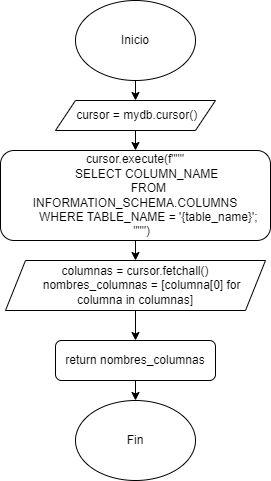

The diagram above was exported from draw.io. Its source (the exported page's mxGraphModel, read from the mxfile embedded in the PNG):
<mxGraphModel dx="438" dy="515" grid="1" gridSize="10" guides="1" tooltips="1" connect="1" arrows="1" fold="1" page="1" pageScale="1" pageWidth="850" pageHeight="1100" math="0" shadow="0">
  <root>
    <mxCell id="0" />
    <mxCell id="1" parent="0" />
    <mxCell id="gUh5TA9iEITUQ7nOX6h2-167" style="edgeStyle=orthogonalEdgeStyle;rounded=0;orthogonalLoop=1;jettySize=auto;html=1;exitX=0.5;exitY=1;exitDx=0;exitDy=0;entryX=0.5;entryY=0;entryDx=0;entryDy=0;" edge="1" parent="1" source="gUh5TA9iEITUQ7nOX6h2-1" target="gUh5TA9iEITUQ7nOX6h2-162">
      <mxGeometry relative="1" as="geometry" />
    </mxCell>
    <mxCell id="gUh5TA9iEITUQ7nOX6h2-1" value="Inicio" style="ellipse;whiteSpace=wrap;html=1;" vertex="1" parent="1">
      <mxGeometry x="140" y="20" width="120" height="80" as="geometry" />
    </mxCell>
    <mxCell id="gUh5TA9iEITUQ7nOX6h2-84" style="edgeStyle=orthogonalEdgeStyle;rounded=0;orthogonalLoop=1;jettySize=auto;html=1;exitX=0.5;exitY=1;exitDx=0;exitDy=0;entryX=0;entryY=0.5;entryDx=0;entryDy=0;" edge="1" parent="1" source="gUh5TA9iEITUQ7nOX6h2-81">
      <mxGeometry relative="1" as="geometry">
        <mxPoint x="105" y="390" as="targetPoint" />
        <Array as="points">
          <mxPoint x="200" y="680" />
          <mxPoint x="40" y="680" />
          <mxPoint x="40" y="390" />
        </Array>
      </mxGeometry>
    </mxCell>
    <mxCell id="gUh5TA9iEITUQ7nOX6h2-168" style="edgeStyle=orthogonalEdgeStyle;rounded=0;orthogonalLoop=1;jettySize=auto;html=1;exitX=0.5;exitY=1;exitDx=0;exitDy=0;entryX=0.5;entryY=0;entryDx=0;entryDy=0;" edge="1" parent="1" source="gUh5TA9iEITUQ7nOX6h2-162" target="gUh5TA9iEITUQ7nOX6h2-163">
      <mxGeometry relative="1" as="geometry" />
    </mxCell>
    <mxCell id="gUh5TA9iEITUQ7nOX6h2-162" value="&amp;nbsp;cursor = mydb.cursor()" style="shape=parallelogram;perimeter=parallelogramPerimeter;whiteSpace=wrap;html=1;fixedSize=1;" vertex="1" parent="1">
      <mxGeometry x="120" y="120" width="160" height="30" as="geometry" />
    </mxCell>
    <mxCell id="gUh5TA9iEITUQ7nOX6h2-169" style="edgeStyle=orthogonalEdgeStyle;rounded=0;orthogonalLoop=1;jettySize=auto;html=1;exitX=0.5;exitY=1;exitDx=0;exitDy=0;entryX=0.5;entryY=0;entryDx=0;entryDy=0;" edge="1" parent="1" source="gUh5TA9iEITUQ7nOX6h2-163" target="gUh5TA9iEITUQ7nOX6h2-164">
      <mxGeometry relative="1" as="geometry" />
    </mxCell>
    <mxCell id="gUh5TA9iEITUQ7nOX6h2-163" value="&lt;div&gt;cursor.execute(f&quot;&quot;&quot;&lt;/div&gt;&lt;div&gt;&amp;nbsp; &amp;nbsp; &amp;nbsp; &amp;nbsp; SELECT COLUMN_NAME&amp;nbsp;&lt;/div&gt;&lt;div&gt;&amp;nbsp; &amp;nbsp; &amp;nbsp; &amp;nbsp; FROM INFORMATION_SCHEMA.COLUMNS&lt;/div&gt;&lt;div&gt;&amp;nbsp; &amp;nbsp; &amp;nbsp; &amp;nbsp; WHERE TABLE_NAME = '{table_name}';&lt;/div&gt;&lt;div&gt;&amp;nbsp; &amp;nbsp; &quot;&quot;&quot;)&lt;/div&gt;" style="rounded=1;whiteSpace=wrap;html=1;" vertex="1" parent="1">
      <mxGeometry x="65" y="170" width="270" height="90" as="geometry" />
    </mxCell>
    <mxCell id="gUh5TA9iEITUQ7nOX6h2-170" style="edgeStyle=orthogonalEdgeStyle;rounded=0;orthogonalLoop=1;jettySize=auto;html=1;exitX=0.5;exitY=1;exitDx=0;exitDy=0;entryX=0.5;entryY=0;entryDx=0;entryDy=0;" edge="1" parent="1" source="gUh5TA9iEITUQ7nOX6h2-164" target="gUh5TA9iEITUQ7nOX6h2-165">
      <mxGeometry relative="1" as="geometry" />
    </mxCell>
    <mxCell id="gUh5TA9iEITUQ7nOX6h2-164" value="&lt;div&gt;columnas = cursor.fetchall()&lt;/div&gt;&lt;div&gt;&amp;nbsp; &amp;nbsp; nombres_columnas = [columna[0] for columna in columnas]&lt;/div&gt;" style="shape=parallelogram;perimeter=parallelogramPerimeter;whiteSpace=wrap;html=1;fixedSize=1;" vertex="1" parent="1">
      <mxGeometry x="70" y="280" width="260" height="50" as="geometry" />
    </mxCell>
    <mxCell id="gUh5TA9iEITUQ7nOX6h2-171" style="edgeStyle=orthogonalEdgeStyle;rounded=0;orthogonalLoop=1;jettySize=auto;html=1;exitX=0.5;exitY=1;exitDx=0;exitDy=0;entryX=0.5;entryY=0;entryDx=0;entryDy=0;" edge="1" parent="1" source="gUh5TA9iEITUQ7nOX6h2-165" target="gUh5TA9iEITUQ7nOX6h2-166">
      <mxGeometry relative="1" as="geometry" />
    </mxCell>
    <mxCell id="gUh5TA9iEITUQ7nOX6h2-165" value="return nombres_columnas" style="rounded=1;whiteSpace=wrap;html=1;" vertex="1" parent="1">
      <mxGeometry x="120" y="360" width="160" height="40" as="geometry" />
    </mxCell>
    <mxCell id="gUh5TA9iEITUQ7nOX6h2-166" value="Fin" style="ellipse;whiteSpace=wrap;html=1;" vertex="1" parent="1">
      <mxGeometry x="140" y="420" width="120" height="80" as="geometry" />
    </mxCell>
  </root>
</mxGraphModel>